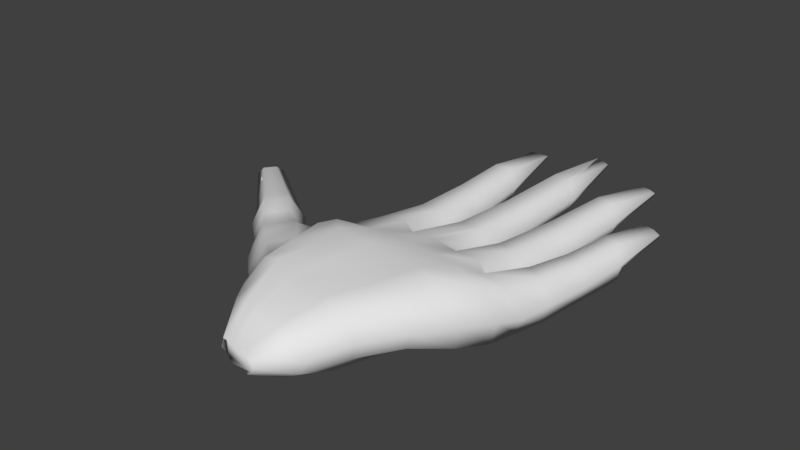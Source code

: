 # Source: Hand.blend  (saved by Blender 2.79.0; exported with 4.5.12 LTS)
import bpy
from mathutils import Matrix  # noqa: F401  (used for matrix-valued properties, if any)

bpy.ops.wm.read_factory_settings(use_empty=True)
scene = bpy.context.scene
scene.name = 'Scene'

# ---- collections
col_collection_1 = bpy.data.collections.new('Collection 1'); scene.collection.children.link(col_collection_1)

# ---- world
world_world = bpy.data.worlds.new('World'); scene.world = world_world
world_world.color = (0.05088, 0.05088, 0.05088)
world_world.use_sun_shadow = False
world_world.sun_shadow_jitter_overblur = 0.0
world_world.cycles.sampling_method = 'MANUAL'

# ---- meshes
me_hand = bpy.data.meshes.new('Hand')
me_hand.from_pydata([(0.04379, -0.0554, 0.02796), (0.05214, -0.05598, 0.01192), (0.04574, -0.05464, -0.003391), (-0.05061, 0.09137, 0.02365), (-0.06255, 0.09544, -0.001022), (-0.05301, 0.1038, -0.02441), (-0.03135, 0.1087, -0.02504), (-0.0193, 0.1051, 0.0001213), (-0.02927, 0.09662, 0.02475), (-0.04768, 0.1427, 0.01646), (-0.05885, 0.1432, -0.001859), (-0.04869, 0.144, -0.02063), (-0.02735, 0.1442, -0.02121), (-0.01618, 0.1436, -0.002968), (-0.02635, 0.1429, 0.01615), (-0.04843, 0.202, 0.01439), (-0.05843, 0.2024, -0.001891), (-0.04933, 0.2031, -0.01869), (-0.03022, 0.2033, -0.01921), (-0.02022, 0.2028, -0.002923), (-0.02932, 0.2021, 0.01388), (-0.04774, 0.254, 0.01678), (-0.05676, 0.2544, 0.002099), (-0.04855, 0.255, -0.0163), (-0.03132, 0.2552, -0.01677), (-0.0223, 0.2547, 0.001167), (-0.03051, 0.2542, 0.01632), (-0.04366, 0.2731, 0.006153), (-0.04811, 0.2733, -0.001103), (-0.04406, 0.2736, -0.00859), (-0.03554, 0.2737, -0.00882), (-0.03108, 0.2735, -0.001563), (-0.03514, 0.2732, 0.005923), (-0.006511, 0.07925, 0.0286), (-0.01864, 0.08352, 0.006739), (-0.008498, 0.09117, -0.02144), (0.01397, 0.09353, -0.02216), (0.0262, 0.08872, 0.004672), (0.01596, 0.08167, 0.02787), (-0.0001513, 0.1355, 0.01785), (-0.01097, 0.137, 0.0005644), (-0.0009759, 0.1358, -0.01962), (0.01983, 0.133, -0.02018), (0.03065, 0.1315, -0.001501), (0.02066, 0.1327, 0.01758), (0.002423, 0.2006, 0.01424), (-0.00748, 0.202, -0.002091), (0.001668, 0.2008, -0.01886), (0.02072, 0.1983, -0.0193), (0.03062, 0.1969, -0.002973), (0.02147, 0.1981, 0.0138), (0.006625, 0.2727, 0.01595), (-0.002304, 0.2739, 0.001224), (0.005945, 0.2729, -0.01715), (0.02312, 0.2706, -0.01755), (0.03205, 0.2694, 0.0004288), (0.0238, 0.2704, 0.01555), (0.01199, 0.2983, 0.005086), (0.007581, 0.2989, -0.00219), (0.01166, 0.2984, -0.009663), (0.02015, 0.2973, -0.009859), (0.02456, 0.2967, -0.002583), (0.02048, 0.2972, 0.004889), (0.03963, 0.07693, 0.02787), (0.02793, 0.08391, 0.006251), (0.03881, 0.09133, -0.02163), (0.0614, 0.09177, -0.02336), (0.0731, 0.08479, 0.001235), (0.06221, 0.07737, 0.02689), (0.04673, 0.1267, 0.01698), (0.03692, 0.1306, -0.002251), (0.04768, 0.1269, -0.02047), (0.06826, 0.1193, -0.01965), (0.07808, 0.1154, 0.0002073), (0.06731, 0.1191, 0.01882), (0.05381, 0.1909, 0.01378), (0.04489, 0.1944, -0.003007), (0.05468, 0.191, -0.01932), (0.07339, 0.1841, -0.01884), (0.08231, 0.1805, -0.002051), (0.07253, 0.1839, 0.01426), (0.06235, 0.2561, 0.01572), (0.0543, 0.2593, 0.0005808), (0.06313, 0.2563, -0.01738), (0.08, 0.25, -0.01695), (0.08805, 0.2468, 0.001442), (0.07922, 0.2499, 0.01615), (0.06956, 0.2783, 0.005132), (0.06558, 0.2799, -0.002348), (0.06994, 0.2784, -0.009616), (0.07828, 0.2753, -0.009403), (0.08226, 0.2737, -0.001923), (0.0779, 0.2752, 0.005345), (0.07578, 0.06291, 0.02663), (0.0669, 0.07115, 0.0069), (0.07839, 0.07842, -0.0224), (0.09876, 0.07744, -0.02497), (0.1076, 0.06921, -0.005658), (0.09614, 0.06194, 0.02077), (0.08758, 0.1098, 0.01667), (0.08118, 0.1146, -0.001627), (0.09269, 0.1083, -0.01994), (0.1106, 0.09707, -0.0193), (0.117, 0.09219, -0.0009099), (0.1055, 0.09854, 0.01655), (0.09579, 0.1522, 0.0132), (0.08995, 0.1566, -0.002894), (0.1004, 0.1508, -0.01854), (0.1168, 0.1406, -0.01809), (0.1226, 0.1362, -0.001992), (0.1121, 0.1419, 0.01366), (0.1054, 0.1961, 0.0156), (0.1002, 0.2001, 0.001084), (0.1096, 0.1949, -0.01628), (0.1244, 0.1857, -0.01587), (0.1296, 0.1817, 0.001898), (0.1202, 0.1869, 0.01601), (0.1133, 0.2096, 0.005458), (0.1107, 0.2116, -0.001715), (0.1154, 0.209, -0.008688), (0.1227, 0.2044, -0.008487), (0.1253, 0.2024, -0.001313), (0.1206, 0.205, 0.00566), (-0.05845, -0.008014, 0.03875), (-0.05858, -0.02985, 0.0337), (-0.07668, -0.03712, 0.00293), (-0.05898, -0.02823, -0.0209), (-0.04801, -0.004009, -0.01916), (-0.05271, 0.0591, 0.0294), (-0.09053, 0.03291, 0.02733), (-0.1106, 0.01197, 0.02034), (-0.124, 0.004277, -0.005902), (-0.1114, 0.01598, -0.02978), (-0.08889, 0.03619, -0.02671), (-0.07967, 0.04463, 0.004799), (-0.1286, 0.06022, 0.01673), (-0.1446, 0.04443, 0.01509), (-0.1511, 0.03731, -0.004984), (-0.1423, 0.04634, -0.02337), (-0.1261, 0.062, -0.02145), (-0.1193, 0.06885, -0.001507), (-0.1594, 0.08769, 0.01448), (-0.1731, 0.07312, 0.01295), (-0.179, 0.0667, -0.005155), (-0.1711, 0.07485, -0.02173), (-0.1574, 0.08941, -0.02021), (-0.1515, 0.09583, -0.002103), (-0.173, 0.09451, 0.005196), (-0.1798, 0.08731, 0.004442), (-0.1827, 0.08414, -0.004505), (-0.1788, 0.08816, -0.0127), (-0.172, 0.09536, -0.01194), (-0.1691, 0.09853, -0.002997), (-0.134, 0.08488, -0.001623), (-0.1435, 0.07509, 0.01833), (-0.1576, 0.05963, -0.02525), (-0.141, 0.07716, -0.02341), (-0.16, 0.05756, 0.01649), (-0.1671, 0.04983, -0.005297), (-0.1129, 0.05175, -0.02192), (-0.1057, 0.05864, -0.001405), (-0.1402, 0.02672, -0.005221), (-0.1307, 0.03598, -0.02421), (-0.1156, 0.04997, 0.01719), (-0.1331, 0.03402, 0.0156), (-0.09126, 0.05167, 0.0005921), (-0.1212, 0.02536, -0.02796), (-0.1233, 0.02279, 0.01887), (-0.09983, 0.04377, -0.02501), (-0.1327, 0.01442, -0.005617), (-0.1026, 0.04156, 0.02256), (-0.08714, -0.007511, 0.02612), (-0.1046, -0.0134, -0.004663), (-0.07255, 0.01591, -0.02279), (-0.05302, 0.079, -0.0212), (-0.09057, -0.003499, -0.02571), (-0.07296, 0.01214, 0.02812), (-0.05684, 0.06473, 0.01097), (-0.07336, 0.03528, -0.01691), (-0.07303, 0.02967, 0.0309), (-0.07004, 0.03953, 0.0119), (-0.05583, 0.06405, -0.01749), (-0.05601, 0.05138, 0.03266), (-0.05835, 0.05751, 0.01546), (-0.05525, -0.03892, 0.03821), (-0.04283, -0.03787, 0.0401), (-0.02711, -0.0437, 0.03974), (-0.01162, -0.04463, 0.03874), (0.004695, -0.04723, 0.03843), (0.02042, -0.04861, 0.03745), (0.02905, -0.05321, 0.03646), (0.08242, 0.02015, -0.01712), (0.07935, 0.01445, 0.02771), (0.09053, 0.01649, 0.006466), (0.002206, 0.02315, 0.04261), (-0.01934, 0.02259, 0.04345), (0.02493, 0.02108, 0.04035), (0.05964, 0.01548, 0.03966), (0.04678, 0.02085, 0.04007), (-0.04053, 0.02875, 0.0413), (-0.05667, 0.04313, 0.038), (0.06228, -0.02014, 0.02936), (-0.02398, -0.01177, 0.0395), (0.04475, -0.01872, 0.03646), (0.03341, -0.0143, 0.03721), (0.06561, -0.01606, -0.005693), (0.07255, -0.01892, 0.01038), (-0.005406, -0.01178, 0.03855), (0.01428, -0.01377, 0.03794), (-0.0426, -0.006143, 0.03779), (0.09257, 0.05148, -0.02458), (0.1016, 0.0479, -0.0002861), (0.01024, 0.05666, 0.03406), (0.03381, 0.05355, 0.03393), (-0.03403, 0.05918, 0.03075), (0.09003, 0.04391, 0.0282), (-0.01215, 0.05508, 0.03476), (0.06968, 0.04487, 0.0327), (0.0564, 0.05358, 0.03293), (-0.05266, 0.05777, -0.02246), (-0.0472, -0.03107, -0.02543), (-0.03039, -0.04622, -0.02764), (-0.01547, -0.04345, -0.02342), (0.00194, -0.04463, -0.02296), (0.01785, -0.04393, -0.02247), (0.02794, -0.05485, -0.02078), (-0.0002317, 0.03681, -0.02503), (0.02381, 0.03467, -0.02422), (-0.04335, 0.05075, -0.02795), (-0.02185, 0.03433, -0.02445), (0.04572, 0.03513, -0.02484), (0.06197, 0.02213, -0.02376), (0.007156, 0.06644, -0.02423), (0.03191, 0.06417, -0.02299), (-0.03731, 0.07974, -0.02795), (-0.01515, 0.0632, -0.02277), (0.05452, 0.0647, -0.02508), (0.07128, 0.05122, -0.025), (-0.06335, 0.0505, -0.01365), (-0.06411, 0.04184, 0.03296), (-0.0634, 0.04905, 0.0176), (-0.06459, 0.02909, 0.03744), (-0.008519, -0.001075, -0.02236), (0.01292, -0.003118, -0.02118), (-0.05245, 0.03091, -0.02028), (-0.04792, 0.01252, -0.02455), (-0.02746, -0.003857, -0.02097), (0.03263, -0.002468, -0.02173), (0.04681, -0.01439, -0.01727), (0.02818, -0.08969, 0.02143), (0.03417, -0.09007, 0.007033), (0.02913, -0.08856, -0.005873), (-0.05003, -0.06589, 0.02952), (-0.05759, -0.07633, 0.001917), (-0.04754, -0.06453, -0.02313), (-0.0429, -0.08068, 0.02577), (-0.03265, -0.07995, 0.027), (-0.02293, -0.08289, 0.02883), (-0.01233, -0.08089, 0.03089), (-0.0002768, -0.08306, 0.03035), (0.01134, -0.0842, 0.0297), (0.01634, -0.08892, 0.02732), (-0.03696, -0.06991, -0.02145), (-0.02291, -0.08883, -0.01277), (-0.01507, -0.07973, -0.0202), (-0.00232, -0.08051, -0.02016), (0.009357, -0.07961, -0.02032), (0.01318, -0.0916, -0.01391), (0.007139, -0.116, 0.009927), (0.009708, -0.116, 0.005222), (0.007647, -0.1154, 0.0006503), (-0.02644, -0.1078, 0.01189), (-0.02861, -0.1103, 0.004324), (-0.02559, -0.1069, -0.003316), (-0.02622, -0.1102, 0.01248), (-0.02113, -0.1104, 0.01238), (-0.01605, -0.1122, 0.01246), (-0.01092, -0.1125, 0.0122), (-0.00558, -0.1133, 0.01236), (-0.0004501, -0.1138, 0.0122), (0.002537, -0.1151, 0.012), (-0.02242, -0.1079, -0.0044), (-0.0173, -0.1122, -0.00371), (-0.01217, -0.1117, -0.003696), (-0.006498, -0.1122, -0.003119), (-0.001361, -0.1119, -0.003654), (0.002512, -0.115, -0.003656), (0.129, 0.1847, -0.001348), (0.1202, 0.1895, 0.01171), (0.1105, 0.197, -0.01516), (0.1241, 0.1884, -0.01478), (0.1066, 0.1981, 0.01133), (0.1017, 0.2018, -0.002101), (0.08718, 0.2509, -0.001826), (0.07903, 0.2537, 0.01176), (0.06415, 0.2596, -0.01621), (0.07974, 0.2538, -0.01581), (0.06343, 0.2595, 0.01137), (0.056, 0.2624, -0.002622), (0.03148, 0.2715, -0.002805), (0.02355, 0.2725, 0.01173), (0.006383, 0.2749, -0.01658), (0.0229, 0.2727, -0.01696), (0.007037, 0.2746, 0.01211), (-0.001547, 0.2758, -0.00204), (-0.02379, 0.2579, -0.001996), (-0.0313, 0.2574, 0.01185), (-0.04778, 0.2582, -0.01499), (-0.03204, 0.2583, -0.01542), (-0.04704, 0.2573, 0.01228), (-0.05529, 0.2576, -0.001145), (-0.04825, 0.3175, 0.008905), (-0.04363, 0.3174, 0.008664), (-0.03482, 0.3174, 0.008672), (-0.03062, 0.3176, 0.00892), (-0.03522, 0.3184, 0.00544), (-0.0475, 0.3185, 0.005653), (0.004918, 0.344, 0.006994), (0.01014, 0.3434, 0.009441), (0.01393, 0.3423, 0.009375), (0.02281, 0.3418, 0.006862), (0.01365, 0.3433, 0.006029), (0.005361, 0.345, 0.003741), (0.0715, 0.3157, 0.00752), (0.07582, 0.3145, 0.008866), (0.08489, 0.3123, 0.008904), (0.08964, 0.3112, 0.007596), (0.08479, 0.3136, 0.005552), (0.07241, 0.3168, 0.004272), (0.1114, 0.2462, 0.007143), (0.1151, 0.2449, 0.009635), (0.1257, 0.2419, 0.009704), (0.1325, 0.2402, 0.007283), (0.1258, 0.2427, 0.006273), (0.1125, 0.2467, 0.003903), (0.1321, 0.2412, 0.004032), (0.116, 0.2455, 0.006209), (0.08917, 0.3126, 0.004343), (0.07641, 0.3157, 0.005516), (0.02219, 0.3428, 0.003614), (0.01038, 0.3444, 0.006092), (-0.03139, 0.3186, 0.005667), (-0.04328, 0.3184, 0.005433), (-0.161, 0.09089, -0.01816), (-0.1559, 0.0965, -0.002325), (-0.1799, 0.07103, -0.004994), (-0.173, 0.07815, -0.01949), (-0.1628, 0.08938, 0.01217), (-0.1748, 0.07665, 0.01084), (-0.2271, 0.1231, 0.007042), (-0.2187, 0.1323, 0.007503), (-0.2307, 0.119, 0.001569), (-0.2139, 0.1374, 0.002492), (-0.2165, 0.1379, 0.002425), (-0.2281, 0.1253, 0.006403), (-0.2312, 0.1218, 0.001618), (-0.2208, 0.1334, 0.006807), (0.006598, 0.08074, 0.0282), (0.01199, 0.1339, 0.01769), (0.01354, 0.1991, 0.01398), (0.01665, 0.2714, 0.01572), (0.01695, 0.2977, 0.004971), (-0.01809, -0.04431, 0.03914), (-0.006796, 0.02287, 0.04293), (-0.01316, -0.01182, 0.03892), (0.0008798, 0.05619, 0.03443), (-0.01679, -0.08174, 0.03001), (-0.01306, -0.1124, 0.01231), (0.01667, 0.2734, 0.01189), (0.016, 0.3054, 0.009403), (0.01601, 0.3064, 0.006055)], [], [(205, 206, 1, 2), (206, 201, 0, 1), (5, 4, 10, 11), (8, 7, 13, 14), (6, 5, 11, 12), (4, 3, 9, 10), (3, 8, 14, 9), (7, 6, 12, 13), (14, 13, 19, 20), (12, 11, 17, 18), (10, 9, 15, 16), (9, 14, 20, 15), (13, 12, 18, 19), (11, 10, 16, 17), (15, 20, 26, 21), (19, 18, 24, 25), (17, 16, 22, 23), (20, 19, 25, 26), (18, 17, 23, 24), (16, 15, 21, 22), (306, 305, 31, 32), (308, 307, 29, 30), (310, 309, 27, 28), (309, 306, 32, 27), (305, 308, 30, 31), (307, 310, 28, 29), (28, 27, 32, 31, 30, 29), (35, 34, 40, 41), (38, 37, 43, 44), (36, 35, 41, 42), (34, 33, 39, 40), (357, 38, 44, 358), (37, 36, 42, 43), (44, 43, 49, 50), (42, 41, 47, 48), (40, 39, 45, 46), (358, 44, 50, 359), (43, 42, 48, 49), (41, 40, 46, 47), (359, 50, 56, 360), (49, 48, 54, 55), (47, 46, 52, 53), (50, 49, 55, 56), (48, 47, 53, 54), (46, 45, 51, 52), (300, 299, 61, 62), (302, 301, 59, 60), (304, 303, 57, 58), (368, 300, 62, 361), (299, 302, 60, 61), (301, 304, 58, 59), (58, 57, 361, 62, 61, 60, 59), (65, 64, 70, 71), (68, 67, 73, 74), (66, 65, 71, 72), (64, 63, 69, 70), (63, 68, 74, 69), (67, 66, 72, 73), (74, 73, 79, 80), (72, 71, 77, 78), (70, 69, 75, 76), (69, 74, 80, 75), (73, 72, 78, 79), (71, 70, 76, 77), (75, 80, 86, 81), (79, 78, 84, 85), (77, 76, 82, 83), (80, 79, 85, 86), (78, 77, 83, 84), (76, 75, 81, 82), (294, 293, 91, 92), (296, 295, 89, 90), (298, 297, 87, 88), (297, 294, 92, 87), (293, 296, 90, 91), (295, 298, 88, 89), (88, 87, 92, 91, 90, 89), (95, 94, 100, 101), (98, 97, 103, 104), (96, 95, 101, 102), (94, 93, 99, 100), (93, 98, 104, 99), (97, 96, 102, 103), (104, 103, 109, 110), (102, 101, 107, 108), (100, 99, 105, 106), (99, 104, 110, 105), (103, 102, 108, 109), (101, 100, 106, 107), (105, 110, 116, 111), (109, 108, 114, 115), (107, 106, 112, 113), (110, 109, 115, 116), (108, 107, 113, 114), (106, 105, 111, 112), (288, 287, 121, 122), (290, 289, 119, 120), (292, 291, 117, 118), (291, 288, 122, 117), (287, 290, 120, 121), (289, 292, 118, 119), (118, 117, 122, 121, 120, 119), (172, 171, 130, 131), (5, 174, 177, 4), (175, 172, 131, 132), (171, 176, 129, 130), (4, 177, 128, 3), (173, 175, 132, 133), (160, 159, 139, 140), (162, 161, 137, 138), (164, 163, 135, 136), (163, 160, 140, 135), (159, 162, 138, 139), (161, 164, 136, 137), (154, 153, 146, 141), (156, 155, 144, 145), (158, 157, 142, 143), (153, 156, 145, 146), (155, 158, 143, 144), (157, 154, 141, 142), (344, 343, 151, 152), (346, 345, 149, 150), (348, 347, 147, 148), (347, 344, 152, 147), (343, 346, 150, 151), (345, 348, 148, 149), (148, 147, 152, 151, 150, 149), (136, 135, 154, 157), (138, 137, 158, 155), (140, 139, 156, 153), (137, 136, 157, 158), (139, 138, 155, 156), (135, 140, 153, 154), (169, 167, 164, 161), (168, 166, 162, 159), (170, 165, 160, 163), (167, 170, 163, 164), (166, 169, 161, 162), (165, 168, 159, 160), (134, 133, 168, 165), (132, 131, 169, 166), (130, 129, 170, 167), (129, 134, 165, 170), (133, 132, 166, 168), (131, 130, 167, 169), (127, 126, 175, 173), (178, 133, 134, 180), (124, 123, 176, 171), (126, 125, 172, 175), (180, 134, 129, 179), (125, 124, 171, 172), (7, 34, 35, 6), (8, 33, 34, 7), (38, 63, 64, 37), (37, 64, 65, 36), (68, 93, 94, 67), (67, 94, 95, 66), (240, 180, 179, 239), (238, 178, 180, 240), (174, 181, 183, 177), (177, 183, 182, 128), (364, 202, 186, 362), (208, 207, 187, 188), (201, 203, 190, 0), (203, 204, 189, 190), (209, 123, 184, 185), (204, 208, 188, 189), (202, 209, 185, 186), (216, 214, 199, 195), (218, 213, 196, 198), (214, 128, 200, 199), (217, 218, 198, 197), (215, 217, 197, 192), (213, 212, 194, 196), (365, 216, 195, 363), (211, 215, 192, 193), (210, 211, 193, 191), (195, 199, 209, 202), (198, 196, 208, 204), (199, 200, 123, 209), (197, 198, 204, 203), (192, 197, 203, 201), (196, 194, 207, 208), (363, 195, 202, 364), (193, 192, 201, 206), (191, 193, 206, 205), (96, 97, 211, 210), (97, 98, 215, 211), (357, 33, 216, 365), (63, 38, 212, 213), (98, 93, 217, 215), (93, 68, 218, 217), (8, 3, 128, 214), (68, 63, 213, 218), (33, 8, 214, 216), (123, 200, 241, 176), (129, 176, 179), (239, 179, 176, 241), (182, 200, 128), (242, 243, 223, 222), (244, 245, 220, 127), (245, 246, 221, 220), (243, 247, 224, 223), (247, 248, 225, 224), (246, 242, 222, 221), (248, 205, 2, 225), (237, 210, 191, 231), (235, 232, 226, 229), (236, 237, 231, 230), (233, 236, 230, 227), (234, 235, 229, 228), (174, 234, 228, 219), (232, 233, 227, 226), (36, 65, 233, 232), (5, 6, 234, 174), (6, 35, 235, 234), (65, 66, 236, 233), (66, 95, 237, 236), (35, 36, 232, 235), (95, 96, 210, 237), (174, 219, 181), (238, 244, 127, 178), (173, 133, 178, 127), (127, 220, 126), (123, 124, 184), (181, 219, 244, 238), (231, 191, 205, 248), (229, 226, 242, 246), (230, 231, 248, 247), (227, 230, 247, 243), (228, 229, 246, 245), (219, 228, 245, 244), (226, 227, 243, 242), (182, 239, 241, 200), (181, 238, 240, 183), (183, 240, 239, 182), (2, 1, 250, 251), (362, 186, 257, 366), (223, 224, 266, 265), (126, 220, 262, 254), (189, 188, 259, 260), (220, 221, 263, 262), (186, 185, 256, 257), (124, 125, 253, 252), (184, 124, 252, 255), (222, 223, 265, 264), (188, 187, 258, 259), (125, 126, 254, 253), (224, 225, 267, 266), (190, 189, 260, 261), (0, 190, 261, 249), (225, 2, 251, 267), (1, 0, 249, 250), (185, 184, 255, 256), (221, 222, 264, 263), (251, 250, 269, 270), (266, 267, 286, 285), (261, 260, 279, 280), (252, 253, 272, 271), (267, 251, 270, 286), (249, 261, 280, 268), (253, 254, 273, 272), (255, 252, 271, 274), (263, 264, 283, 282), (256, 255, 274, 275), (265, 266, 285, 284), (366, 257, 276, 367), (254, 262, 281, 273), (260, 259, 278, 279), (262, 263, 282, 281), (257, 256, 275, 276), (250, 249, 268, 269), (264, 265, 284, 283), (259, 258, 277, 278), (268, 280, 279, 278, 277, 367, 276, 275, 274, 271, 272, 273, 281, 282, 283, 284, 285, 286, 270, 269), (113, 112, 292, 289), (115, 114, 290, 287), (292, 112, 329, 334), (299, 300, 321, 339), (114, 113, 289, 290), (298, 82, 323, 328), (83, 82, 298, 295), (85, 84, 296, 293), (288, 291, 336, 333), (297, 298, 328, 338), (84, 83, 295, 296), (304, 52, 317, 322), (53, 52, 304, 301), (55, 54, 302, 299), (310, 22, 311, 316), (305, 306, 315, 341), (54, 53, 301, 302), (294, 297, 338, 327), (23, 22, 310, 307), (25, 24, 308, 305), (303, 304, 322, 340), (368, 303, 340, 370), (24, 23, 307, 308), (309, 310, 316, 342), (330, 331, 333, 336), (329, 330, 336, 334), (331, 332, 335, 333), (324, 325, 327, 338), (323, 324, 338, 328), (325, 326, 337, 327), (369, 319, 321, 370), (317, 318, 340, 322), (319, 320, 339, 321), (312, 313, 315, 342), (311, 312, 342, 316), (313, 314, 341, 315), (291, 292, 334, 336), (25, 305, 341, 314), (293, 294, 327, 337), (55, 299, 339, 320), (287, 288, 333, 335), (22, 21, 312, 311), (52, 51, 318, 317), (82, 81, 324, 323), (85, 293, 337, 326), (112, 111, 330, 329), (115, 287, 335, 332), (26, 25, 314, 313), (56, 55, 320, 319), (86, 85, 326, 325), (21, 26, 313, 312), (116, 115, 332, 331), (360, 56, 319, 369), (81, 86, 325, 324), (306, 309, 342, 315), (111, 116, 331, 330), (141, 146, 352, 350), (145, 144, 346, 343), (345, 143, 351, 355), (348, 345, 355, 354), (144, 143, 345, 346), (146, 145, 343, 344), (351, 349, 354, 355), (350, 352, 353, 356), (349, 350, 356, 354), (347, 348, 354, 356), (143, 142, 349, 351), (146, 344, 353, 352), (344, 347, 356, 353), (142, 141, 350, 349), (51, 360, 369, 318), (318, 369, 370, 340), (300, 368, 370, 321), (258, 366, 367, 277), (187, 362, 366, 258), (38, 357, 365, 212), (194, 363, 364, 207), (212, 365, 363, 194), (207, 364, 362, 187), (303, 368, 361, 57), (45, 359, 360, 51), (39, 358, 359, 45), (33, 357, 358, 39)])
me_hand.polygons.foreach_set('use_smooth', [True] * 358)
_uv = me_hand.uv_layers.new(name='UVMap')
_uv.uv.foreach_set('vector', [0.7028, 0.1562, 0.679, 0.1569, 0.6795, 0.1042, 0.7016, 0.1018, 0.4559, 0.3705, 0.4722, 0.3639, 0.4942, 0.4105, 0.4808, 0.4182, 0.7717, 0.7157, 0.7394, 0.7258, 0.7404, 0.6629, 0.7686, 0.6618, 0.3549, 0.6347, 0.3324, 0.6202, 0.3333, 0.5681, 0.3497, 0.5718, 0.8608, 0.5171, 0.8859, 0.519, 0.884, 0.5609, 0.8592, 0.5537, 0.03879, 0.5352, 0.07555, 0.5297, 0.06875, 0.5989, 0.03997, 0.5993, 0.6298, 0.2415, 0.6018, 0.2319, 0.6, 0.1783, 0.6285, 0.1809, 0.3324, 0.6202, 0.2953, 0.6133, 0.3047, 0.5661, 0.3333, 0.5681, 0.3497, 0.5718, 0.3333, 0.5681, 0.3349, 0.4894, 0.3492, 0.4927, 0.8592, 0.5537, 0.884, 0.5609, 0.8867, 0.6274, 0.8645, 0.6209, 0.03997, 0.5993, 0.06875, 0.5989, 0.06551, 0.6775, 0.03988, 0.6778, 0.6285, 0.1809, 0.6, 0.1783, 0.6078, 0.1062, 0.6334, 0.1084, 0.3333, 0.5681, 0.3047, 0.5661, 0.3094, 0.4877, 0.3349, 0.4894, 0.7686, 0.6618, 0.7404, 0.6629, 0.7371, 0.5862, 0.7624, 0.5852, 0.6334, 0.1084, 0.6078, 0.1062, 0.6134, 0.04057, 0.6364, 0.04256, 0.3349, 0.4894, 0.3094, 0.4877, 0.3151, 0.4187, 0.342, 0.4207, 0.7624, 0.5852, 0.7371, 0.5862, 0.731, 0.5178, 0.7572, 0.5174, 0.3492, 0.4927, 0.3349, 0.4894, 0.342, 0.4207, 0.3549, 0.4236, 0.8645, 0.6209, 0.8867, 0.6274, 0.8879, 0.6849, 0.8679, 0.6791, 0.03988, 0.6778, 0.06551, 0.6775, 0.06848, 0.7463, 0.04536, 0.7466, 0.8921, 0.171, 0.8709, 0.171, 0.8753, 0.1578, 0.8867, 0.1578, 0.7694, 0.5078, 0.7563, 0.5129, 0.7515, 0.4907, 0.7586, 0.488, 0.9655, 0.4525, 0.9443, 0.4525, 0.9497, 0.4304, 0.9611, 0.4304, 0.4095, 0.964, 0.4095, 0.9851, 0.3928, 0.9811, 0.3928, 0.9697, 0.3376, 0.4162, 0.3165, 0.4147, 0.3232, 0.3951, 0.3346, 0.3959, 0.7563, 0.5129, 0.7354, 0.5137, 0.7402, 0.4911, 0.7515, 0.4907, 0.8868, 0.1386, 0.8925, 0.1482, 0.8867, 0.1578, 0.8753, 0.1578, 0.8696, 0.1482, 0.8753, 0.1386, 0.6665, 0.4976, 0.7041, 0.488, 0.6967, 0.5588, 0.6669, 0.5579, 0.2684, 0.6869, 0.2475, 0.6746, 0.2452, 0.6166, 0.2617, 0.6174, 0.1975, 0.2187, 0.2178, 0.2016, 0.2502, 0.2364, 0.2269, 0.2487, 0.799, 0.4944, 0.8324, 0.488, 0.8258, 0.5649, 0.7985, 0.5673, 0.5534, 0.2457, 0.5409, 0.2436, 0.5368, 0.1847, 0.5485, 0.1843, 0.2475, 0.6746, 0.2083, 0.6665, 0.2163, 0.6136, 0.2452, 0.6166, 0.2617, 0.6174, 0.2452, 0.6166, 0.2468, 0.5291, 0.2611, 0.5298, 0.2269, 0.2487, 0.2502, 0.2364, 0.3058, 0.2835, 0.2845, 0.2947, 0.7985, 0.5673, 0.8258, 0.5649, 0.8253, 0.652, 0.7998, 0.6543, 0.5485, 0.1843, 0.5368, 0.1847, 0.5398, 0.1054, 0.5505, 0.1049, 0.2452, 0.6166, 0.2163, 0.6136, 0.2213, 0.5264, 0.2468, 0.5291, 0.6669, 0.5579, 0.6967, 0.5588, 0.6975, 0.6435, 0.6721, 0.6429, 0.5505, 0.1049, 0.5398, 0.1054, 0.542, 0.01442, 0.5517, 0.014, 0.2468, 0.5291, 0.2213, 0.5264, 0.2286, 0.4298, 0.2555, 0.4325, 0.6721, 0.6429, 0.6975, 0.6435, 0.7041, 0.7386, 0.6777, 0.7377, 0.2611, 0.5298, 0.2468, 0.5291, 0.2555, 0.4325, 0.2684, 0.4332, 0.2845, 0.2947, 0.3058, 0.2835, 0.366, 0.3358, 0.3467, 0.3459, 0.7998, 0.6543, 0.8253, 0.652, 0.8324, 0.7479, 0.8093, 0.75, 0.2638, 0.4301, 0.2514, 0.4295, 0.2487, 0.3963, 0.2551, 0.3966, 0.6643, 0.7431, 0.6781, 0.7404, 0.6837, 0.7735, 0.6766, 0.7749, 0.9303, 0.7482, 0.908, 0.7482, 0.9152, 0.7157, 0.9266, 0.7157, 0.9038, 0.4567, 0.8945, 0.4567, 0.9005, 0.43, 0.9053, 0.43, 0.2514, 0.4295, 0.2293, 0.4271, 0.2373, 0.3951, 0.2487, 0.3963, 0.6781, 0.7404, 0.7002, 0.7409, 0.695, 0.7738, 0.6837, 0.7735, 0.9571, 0.7426, 0.9571, 0.7314, 0.9629, 0.728, 0.9671, 0.7256, 0.977, 0.7312, 0.977, 0.7425, 0.9671, 0.7482, 0.5018, 0.5389, 0.5393, 0.5277, 0.5302, 0.5904, 0.5016, 0.588, 0.1745, 0.6645, 0.1514, 0.6508, 0.1558, 0.6096, 0.1715, 0.6075, 0.1485, 0.2499, 0.1707, 0.2331, 0.1936, 0.2631, 0.1662, 0.2705, 0.7757, 0.2071, 0.8087, 0.1978, 0.8004, 0.2662, 0.7714, 0.2714, 0.509, 0.2467, 0.4788, 0.244, 0.4738, 0.1956, 0.5015, 0.1894, 0.1514, 0.6508, 0.1155, 0.6392, 0.1264, 0.6026, 0.1558, 0.6096, 0.4738, 0.1956, 0.4566, 0.2081, 0.4552, 0.1278, 0.4708, 0.1167, 0.1662, 0.2705, 0.1936, 0.2631, 0.244, 0.312, 0.219, 0.319, 0.7714, 0.2714, 0.8004, 0.2662, 0.801, 0.3527, 0.7755, 0.3574, 0.5015, 0.1894, 0.4738, 0.1956, 0.4708, 0.1167, 0.4962, 0.1105, 0.1558, 0.6096, 0.1264, 0.6026, 0.1359, 0.5159, 0.1611, 0.5222, 0.5016, 0.588, 0.5302, 0.5904, 0.5329, 0.6753, 0.5071, 0.6732, 0.4962, 0.1105, 0.4708, 0.1167, 0.4668, 0.03313, 0.4897, 0.02755, 0.1611, 0.5222, 0.1359, 0.5159, 0.1476, 0.4278, 0.1742, 0.4339, 0.5071, 0.6732, 0.5329, 0.6753, 0.5393, 0.7626, 0.5126, 0.7604, 0.4708, 0.1167, 0.4552, 0.1278, 0.4528, 0.04313, 0.4668, 0.03313, 0.219, 0.319, 0.244, 0.312, 0.2939, 0.362, 0.2714, 0.3683, 0.7755, 0.3574, 0.801, 0.3527, 0.8087, 0.4405, 0.7857, 0.4448, 0.1814, 0.4265, 0.1701, 0.4282, 0.1688, 0.3979, 0.1749, 0.397, 0.5008, 0.7635, 0.5135, 0.7651, 0.519, 0.792, 0.5122, 0.7911, 0.2299, 0.9616, 0.2083, 0.9616, 0.2164, 0.9359, 0.228, 0.9359, 0.5206, 0.9622, 0.4988, 0.9622, 0.5065, 0.9399, 0.5181, 0.9399, 0.1701, 0.4282, 0.1491, 0.4229, 0.1576, 0.3951, 0.1688, 0.3979, 0.5135, 0.7651, 0.535, 0.7669, 0.5305, 0.793, 0.519, 0.792, 0.2683, 0.9604, 0.2683, 0.9489, 0.2783, 0.9426, 0.2883, 0.9479, 0.2883, 0.9594, 0.2783, 0.9657, 0.3163, 0.6754, 0.3549, 0.6615, 0.3455, 0.7228, 0.3154, 0.7195, 0.4316, 0.2622, 0.4131, 0.2649, 0.4029, 0.2329, 0.4211, 0.2178, 0.0984, 0.266, 0.1196, 0.2508, 0.1319, 0.2791, 0.1039, 0.2825, 0.8383, 0.2081, 0.8676, 0.1978, 0.8614, 0.2628, 0.8355, 0.2691, 0.4597, 0.2605, 0.4316, 0.2622, 0.4211, 0.2178, 0.4458, 0.2059, 0.7004, 0.2769, 0.7305, 0.2822, 0.722, 0.3115, 0.6953, 0.3099, 0.4211, 0.2178, 0.4029, 0.2329, 0.3984, 0.1782, 0.415, 0.1645, 0.1039, 0.2825, 0.1319, 0.2791, 0.1622, 0.3131, 0.1367, 0.3162, 0.8355, 0.2691, 0.8614, 0.2628, 0.8606, 0.3208, 0.8377, 0.3265, 0.4458, 0.2059, 0.4211, 0.2178, 0.415, 0.1645, 0.4374, 0.154, 0.6953, 0.3099, 0.722, 0.3115, 0.7283, 0.3701, 0.7048, 0.3685, 0.3154, 0.7195, 0.3455, 0.7228, 0.3477, 0.7799, 0.3214, 0.7769, 0.4374, 0.154, 0.415, 0.1645, 0.4078, 0.1066, 0.428, 0.0971, 0.7048, 0.3685, 0.7283, 0.3701, 0.733, 0.4312, 0.708, 0.4303, 0.3214, 0.7769, 0.3477, 0.7799, 0.3549, 0.8396, 0.3277, 0.8368, 0.415, 0.1645, 0.3984, 0.1782, 0.3928, 0.1189, 0.4078, 0.1066, 0.1367, 0.3162, 0.1622, 0.3131, 0.1924, 0.3482, 0.1694, 0.3511, 0.8377, 0.3265, 0.8606, 0.3208, 0.8676, 0.3808, 0.847, 0.3859, 0.704, 0.4405, 0.713, 0.4336, 0.7197, 0.456, 0.7149, 0.4597, 0.7326, 0.4349, 0.7433, 0.4432, 0.7359, 0.4612, 0.7302, 0.4568, 0.6335, 0.9669, 0.6335, 0.9866, 0.6178, 0.9796, 0.6178, 0.9691, 0.4412, 0.9849, 0.4412, 0.9642, 0.4561, 0.9709, 0.4561, 0.982, 0.713, 0.4336, 0.7326, 0.4349, 0.7302, 0.4568, 0.7197, 0.456, 0.3288, 0.8398, 0.3507, 0.8424, 0.3467, 0.8586, 0.335, 0.8573, 0.5856, 0.9619, 0.5856, 0.9725, 0.5759, 0.9774, 0.5662, 0.9716, 0.5662, 0.9611, 0.5759, 0.9562, 0.4692, 0.5942, 0.4238, 0.6101, 0.4325, 0.58, 0.472, 0.5698, 0.7717, 0.7157, 0.7698, 0.7473, 0.7331, 0.7618, 0.7394, 0.7258, 0.2153, 0.08428, 0.2198, 0.04849, 0.2551, 0.04937, 0.2536, 0.0881, 0.5715, 0.5714, 0.6033, 0.5671, 0.6141, 0.5993, 0.5751, 0.608, 0.03879, 0.5352, 0.05675, 0.4944, 0.08108, 0.486, 0.07555, 0.5297, 0.2146, 0.1072, 0.2153, 0.08428, 0.2536, 0.0881, 0.2492, 0.1144, 0.8061, 0.1121, 0.7825, 0.0998, 0.7855, 0.07991, 0.8085, 0.0916, 0.2907, 0.08433, 0.2914, 0.0539, 0.3117, 0.05399, 0.3116, 0.08321, 0.5825, 0.6455, 0.6123, 0.635, 0.6147, 0.6559, 0.5861, 0.6647, 0.8344, 0.1069, 0.8061, 0.1121, 0.8085, 0.0916, 0.8362, 0.08699, 0.287, 0.1051, 0.2907, 0.08433, 0.3116, 0.08321, 0.3093, 0.1032, 0.4677, 0.5416, 0.438, 0.5478, 0.4394, 0.5335, 0.4679, 0.5277, 0.8405, 0.0638, 0.8103, 0.06791, 0.8133, 0.04202, 0.8383, 0.03861, 0.699, 0.8615, 0.669, 0.8615, 0.6787, 0.8413, 0.7036, 0.8413, 0.9427, 0.1651, 0.9427, 0.1336, 0.9643, 0.1402, 0.9643, 0.1664, 0.8103, 0.06791, 0.7851, 0.05569, 0.7923, 0.03187, 0.8133, 0.04202, 0.3388, 0.08428, 0.3389, 0.05257, 0.366, 0.05651, 0.3658, 0.08286, 0.5908, 0.6907, 0.6218, 0.6824, 0.6236, 0.7069, 0.5978, 0.7139, 0.8142, 0.03616, 0.7958, 0.02729, 0.8065, 0.01341, 0.8169, 0.01842, 0.6811, 0.8361, 0.6655, 0.8198, 0.6795, 0.8109, 0.6883, 0.8201, 0.8519, 0.9241, 0.8606, 0.9048, 0.8744, 0.9127, 0.8695, 0.9236, 0.8361, 0.03318, 0.8142, 0.03616, 0.8169, 0.01842, 0.8293, 0.01674, 0.7029, 0.8361, 0.6811, 0.8361, 0.6883, 0.8201, 0.7006, 0.8201, 0.8606, 0.9453, 0.8519, 0.9241, 0.8695, 0.9236, 0.8744, 0.9356, 0.683, 0.8017, 0.6953, 0.8017, 0.7041, 0.8109, 0.7006, 0.8201, 0.6883, 0.8201, 0.6795, 0.8109, 0.5861, 0.6647, 0.6147, 0.6559, 0.6218, 0.6824, 0.5908, 0.6907, 0.3116, 0.08321, 0.3117, 0.05399, 0.3389, 0.05257, 0.3388, 0.08428, 0.8592, 0.75, 0.8595, 0.7207, 0.8812, 0.7157, 0.8812, 0.7476, 0.5662, 0.6614, 0.5861, 0.6647, 0.5908, 0.6907, 0.5692, 0.6872, 0.3093, 0.1032, 0.3116, 0.08321, 0.3388, 0.08428, 0.3379, 0.1059, 0.8362, 0.08699, 0.8085, 0.0916, 0.8103, 0.06791, 0.8405, 0.0638, 0.471, 0.5568, 0.4355, 0.5645, 0.438, 0.5478, 0.4677, 0.5416, 0.8487, 0.4509, 0.8488, 0.4173, 0.8646, 0.4231, 0.8646, 0.4516, 0.8388, 0.1274, 0.8055, 0.1333, 0.8061, 0.1121, 0.8344, 0.1069, 0.5779, 0.6286, 0.6138, 0.6168, 0.6123, 0.635, 0.5825, 0.6455, 0.2719, 0.08653, 0.2729, 0.05052, 0.2914, 0.0539, 0.2907, 0.08433, 0.8055, 0.1333, 0.7758, 0.1182, 0.7825, 0.0998, 0.8061, 0.1121, 0.8086, 0.1513, 0.7714, 0.1341, 0.7758, 0.1182, 0.8055, 0.1333, 0.2536, 0.0881, 0.2551, 0.04937, 0.2729, 0.05052, 0.2719, 0.08653, 0.5751, 0.608, 0.6141, 0.5993, 0.6138, 0.6168, 0.5779, 0.6286, 0.8427, 0.1467, 0.8086, 0.1513, 0.8055, 0.1333, 0.8388, 0.1274, 0.8358, 0.449, 0.8355, 0.4127, 0.8488, 0.4173, 0.8487, 0.4509, 0.472, 0.5698, 0.4325, 0.58, 0.4355, 0.5645, 0.471, 0.5568, 0.1721, 0.106, 0.1614, 0.08319, 0.2153, 0.08428, 0.2146, 0.1072, 0.7798, 0.1568, 0.7714, 0.1341, 0.8086, 0.1513, 0.8157, 0.167, 0.5688, 0.5277, 0.5949, 0.542, 0.6033, 0.5671, 0.5715, 0.5714, 0.1614, 0.08319, 0.1705, 0.04311, 0.2198, 0.04849, 0.2153, 0.08428, 0.8157, 0.167, 0.8086, 0.1513, 0.8427, 0.1467, 0.8427, 0.171, 0.4585, 0.6312, 0.4118, 0.6456, 0.4238, 0.6101, 0.4692, 0.5942, 0.7449, 0.8328, 0.7505, 0.8192, 0.765, 0.8574, 0.731, 0.8677, 0.7311, 0.7991, 0.765, 0.7886, 0.7505, 0.8192, 0.7449, 0.8328, 0.2091, 0.8403, 0.2414, 0.838, 0.2263, 0.8687, 0.223, 0.8719, 0.223, 0.8719, 0.2263, 0.8687, 0.2414, 0.9066, 0.2083, 0.9091, 0.1745, 0.6645, 0.1814, 0.6829, 0.1532, 0.6701, 0.1514, 0.6508, 0.1514, 0.6508, 0.1532, 0.6701, 0.1261, 0.6562, 0.1155, 0.6392, 0.06031, 0.4718, 0.04934, 0.4586, 0.06969, 0.4432, 0.07788, 0.4607, 0.02372, 0.4767, 0.01342, 0.4551, 0.04934, 0.4586, 0.06031, 0.4718, 0.02147, 0.5171, 0.02406, 0.4964, 0.06106, 0.4842, 0.05675, 0.4944, 0.05675, 0.4944, 0.06106, 0.4842, 0.08279, 0.4748, 0.08108, 0.486, 0.5747, 0.3577, 0.5892, 0.3586, 0.5912, 0.3985, 0.579, 0.3985, 0.5378, 0.3574, 0.5643, 0.3569, 0.5703, 0.3983, 0.5483, 0.3998, 0.4722, 0.3639, 0.4967, 0.3607, 0.5151, 0.4054, 0.4942, 0.4105, 0.4967, 0.3607, 0.5122, 0.3562, 0.5271, 0.4002, 0.5151, 0.4054, 0.6142, 0.3547, 0.6353, 0.3584, 0.6288, 0.3966, 0.6126, 0.3929, 0.5122, 0.3562, 0.5378, 0.3574, 0.5483, 0.3998, 0.5271, 0.4002, 0.5892, 0.3586, 0.6142, 0.3547, 0.6126, 0.3929, 0.5912, 0.3985, 0.5775, 0.2766, 0.6064, 0.276, 0.6144, 0.3094, 0.586, 0.3135, 0.4857, 0.2713, 0.516, 0.2735, 0.5264, 0.3117, 0.4972, 0.3095, 0.6064, 0.276, 0.6311, 0.279, 0.6364, 0.295, 0.6144, 0.3094, 0.4674, 0.2807, 0.4857, 0.2713, 0.4972, 0.3095, 0.4797, 0.3149, 0.4395, 0.2817, 0.4674, 0.2807, 0.4797, 0.3149, 0.4516, 0.3198, 0.516, 0.2735, 0.5476, 0.2723, 0.5572, 0.3107, 0.5264, 0.3117, 0.5601, 0.2738, 0.5775, 0.2766, 0.586, 0.3135, 0.5692, 0.3119, 0.692, 0.2487, 0.6642, 0.2462, 0.6633, 0.2052, 0.6823, 0.2064, 0.7269, 0.2469, 0.692, 0.2487, 0.6823, 0.2064, 0.7158, 0.2051, 0.586, 0.3135, 0.6144, 0.3094, 0.6142, 0.3547, 0.5892, 0.3586, 0.4972, 0.3095, 0.5264, 0.3117, 0.5378, 0.3574, 0.5122, 0.3562, 0.6144, 0.3094, 0.6364, 0.295, 0.6353, 0.3584, 0.6142, 0.3547, 0.4797, 0.3149, 0.4972, 0.3095, 0.5122, 0.3562, 0.4967, 0.3607, 0.4516, 0.3198, 0.4797, 0.3149, 0.4967, 0.3607, 0.4722, 0.3639, 0.5264, 0.3117, 0.5572, 0.3107, 0.5643, 0.3569, 0.5378, 0.3574, 0.5692, 0.3119, 0.586, 0.3135, 0.5892, 0.3586, 0.5747, 0.3577, 0.4339, 0.3264, 0.4516, 0.3198, 0.4722, 0.3639, 0.4559, 0.3705, 0.7158, 0.2051, 0.6823, 0.2064, 0.679, 0.1569, 0.7028, 0.1562, 0.7305, 0.2822, 0.7004, 0.2769, 0.692, 0.2487, 0.7269, 0.2469, 0.7004, 0.2769, 0.674, 0.2698, 0.6642, 0.2462, 0.692, 0.2487, 0.5534, 0.2457, 0.5708, 0.2489, 0.5775, 0.2766, 0.5601, 0.2738, 0.509, 0.2467, 0.5409, 0.2436, 0.5476, 0.2723, 0.516, 0.2735, 0.4316, 0.2622, 0.4597, 0.2605, 0.4674, 0.2807, 0.4395, 0.2817, 0.4597, 0.2605, 0.4788, 0.244, 0.4857, 0.2713, 0.4674, 0.2807, 0.6018, 0.2319, 0.6298, 0.2415, 0.6311, 0.279, 0.6064, 0.276, 0.4788, 0.244, 0.509, 0.2467, 0.516, 0.2735, 0.4857, 0.2713, 0.5708, 0.2489, 0.6018, 0.2319, 0.6064, 0.276, 0.5775, 0.2766, 0.08866, 0.3951, 0.08866, 0.4633, 0.08289, 0.4433, 0.06658, 0.4202, 0.6141, 0.5993, 0.6033, 0.5671, 0.6236, 0.5783, 0.07788, 0.4607, 0.06969, 0.4432, 0.06658, 0.4202, 0.08289, 0.4433, 0.08279, 0.4748, 0.08866, 0.4633, 0.08108, 0.486, 0.1353, 0.1371, 0.112, 0.1487, 0.08588, 0.1137, 0.1044, 0.1035, 0.1332, 0.7769, 0.1432, 0.7997, 0.1489, 0.8559, 0.1389, 0.8203, 0.1869, 0.1227, 0.1517, 0.1213, 0.1169, 0.09559, 0.1472, 0.09316, 0.112, 0.1487, 0.09289, 0.1627, 0.07058, 0.1243, 0.08588, 0.1137, 0.7446, 0.164, 0.7279, 0.1522, 0.7325, 0.09453, 0.7433, 0.1064, 0.1517, 0.1213, 0.1353, 0.1371, 0.1044, 0.1035, 0.1169, 0.09559, 0.7279, 0.1522, 0.7028, 0.1562, 0.7016, 0.1018, 0.7325, 0.09453, 0.1024, 0.2293, 0.08133, 0.2431, 0.06322, 0.2073, 0.08563, 0.2014, 0.1995, 0.1786, 0.1801, 0.197, 0.161, 0.1719, 0.1804, 0.1553, 0.1312, 0.2278, 0.1024, 0.2293, 0.08563, 0.2014, 0.1136, 0.2009, 0.1533, 0.2106, 0.1312, 0.2278, 0.1136, 0.2009, 0.135, 0.1855, 0.2366, 0.1805, 0.1995, 0.1786, 0.1804, 0.1553, 0.2167, 0.156, 0.1291, 0.7151, 0.1489, 0.7098, 0.1468, 0.7492, 0.1328, 0.7425, 0.1801, 0.197, 0.1533, 0.2106, 0.135, 0.1855, 0.161, 0.1719, 0.1975, 0.2187, 0.1707, 0.2331, 0.1533, 0.2106, 0.1801, 0.197, 0.8859, 0.519, 0.8608, 0.5171, 0.8652, 0.488, 0.8879, 0.4888, 0.6621, 0.8883, 0.6835, 0.9069, 0.6835, 0.9452, 0.6609, 0.9281, 0.1707, 0.2331, 0.1485, 0.2499, 0.1312, 0.2278, 0.1533, 0.2106, 0.1485, 0.2499, 0.1196, 0.2508, 0.1024, 0.2293, 0.1312, 0.2278, 0.2178, 0.2016, 0.1975, 0.2187, 0.1801, 0.197, 0.1995, 0.1786, 0.1196, 0.2508, 0.0984, 0.266, 0.08133, 0.2431, 0.1024, 0.2293, 0.1291, 0.7151, 0.1328, 0.7425, 0.1243, 0.7348, 0.7513, 0.9611, 0.7477, 0.9331, 0.765, 0.8945, 0.765, 0.9555, 0.8169, 0.9305, 0.8169, 0.9602, 0.7985, 0.9495, 0.8121, 0.8996, 0.1389, 0.8203, 0.1489, 0.8559, 0.1343, 0.8555, 0.3928, 0.6235, 0.4118, 0.6456, 0.4109, 0.6596, 0.1243, 0.7348, 0.1328, 0.7425, 0.1332, 0.7769, 0.1155, 0.7543, 0.7362, 0.2021, 0.7158, 0.2051, 0.7028, 0.1562, 0.7279, 0.1522, 0.1804, 0.1553, 0.161, 0.1719, 0.1353, 0.1371, 0.1517, 0.1213, 0.1136, 0.2009, 0.08563, 0.2014, 0.06791, 0.1595, 0.09289, 0.1627, 0.135, 0.1855, 0.1136, 0.2009, 0.09289, 0.1627, 0.112, 0.1487, 0.2167, 0.156, 0.1804, 0.1553, 0.1517, 0.1213, 0.1869, 0.1227, 0.1328, 0.7425, 0.1468, 0.7492, 0.1432, 0.7997, 0.1332, 0.7769, 0.161, 0.1719, 0.135, 0.1855, 0.112, 0.1487, 0.1353, 0.1371, 0.08279, 0.4748, 0.07788, 0.4607, 0.08289, 0.4433, 0.08866, 0.4633, 0.02406, 0.4964, 0.02372, 0.4767, 0.06031, 0.4718, 0.06106, 0.4842, 0.06106, 0.4842, 0.06031, 0.4718, 0.07788, 0.4607, 0.08279, 0.4748, 0.7016, 0.1018, 0.6795, 0.1042, 0.6869, 0.05483, 0.7054, 0.05335, 0.579, 0.3985, 0.5912, 0.3985, 0.5813, 0.4521, 0.5734, 0.4493, 0.08588, 0.1137, 0.07058, 0.1243, 0.04708, 0.09143, 0.05794, 0.08293, 0.1614, 0.08319, 0.1472, 0.09316, 0.1021, 0.06874, 0.1176, 0.06712, 0.5271, 0.4002, 0.5483, 0.3998, 0.5513, 0.4489, 0.5356, 0.4492, 0.1472, 0.09316, 0.1169, 0.09559, 0.07087, 0.05658, 0.1021, 0.06874, 0.5912, 0.3985, 0.6126, 0.3929, 0.5942, 0.4504, 0.5813, 0.4521, 0.4118, 0.6456, 0.4585, 0.6312, 0.4719, 0.6791, 0.4332, 0.6861, 0.4109, 0.6596, 0.4118, 0.6456, 0.4332, 0.6861, 0.4416, 0.702, 0.1044, 0.1035, 0.08588, 0.1137, 0.05794, 0.08293, 0.07139, 0.07509, 0.5483, 0.3998, 0.5703, 0.3983, 0.5676, 0.4473, 0.5513, 0.4489, 0.1705, 0.04311, 0.1614, 0.08319, 0.1176, 0.06712, 0.1163, 0.0289, 0.07058, 0.1243, 0.05066, 0.1217, 0.03233, 0.07952, 0.04708, 0.09143, 0.5151, 0.4054, 0.5271, 0.4002, 0.5356, 0.4492, 0.5283, 0.4557, 0.4942, 0.4105, 0.5151, 0.4054, 0.5283, 0.4557, 0.5116, 0.4582, 0.7325, 0.09453, 0.7016, 0.1018, 0.7054, 0.05335, 0.7234, 0.04449, 0.4808, 0.4182, 0.4942, 0.4105, 0.5116, 0.4582, 0.5016, 0.465, 0.6126, 0.3929, 0.6288, 0.3966, 0.6077, 0.4532, 0.5942, 0.4504, 0.1169, 0.09559, 0.1044, 0.1035, 0.07139, 0.07509, 0.07087, 0.05658, 0.7054, 0.05335, 0.6869, 0.05483, 0.6966, 0.01533, 0.7033, 0.01484, 0.04708, 0.09143, 0.03233, 0.07952, 0.02173, 0.04638, 0.02838, 0.04601, 0.5283, 0.4557, 0.5356, 0.4492, 0.5468, 0.496, 0.5427, 0.4974, 0.4332, 0.6861, 0.4719, 0.6791, 0.472, 0.7247, 0.4616, 0.7271, 0.7234, 0.04449, 0.7054, 0.05335, 0.7033, 0.01484, 0.7115, 0.01341, 0.5116, 0.4582, 0.5283, 0.4557, 0.5427, 0.4974, 0.5362, 0.4989, 0.1163, 0.0289, 0.1176, 0.06712, 0.05707, 0.03323, 0.05688, 0.02179, 0.09703, 0.01341, 0.1173, 0.01569, 0.05668, 0.01793, 0.05435, 0.01588, 0.07087, 0.05658, 0.07139, 0.07509, 0.03938, 0.03907, 0.04404, 0.03531, 0.5942, 0.4504, 0.6077, 0.4532, 0.5815, 0.4943, 0.5747, 0.4941, 0.05794, 0.08293, 0.04708, 0.09143, 0.02838, 0.04601, 0.03327, 0.04194, 0.5734, 0.4493, 0.5813, 0.4521, 0.5678, 0.4956, 0.5638, 0.4956, 0.1176, 0.06712, 0.1021, 0.06874, 0.05308, 0.03566, 0.05707, 0.03323, 0.5356, 0.4492, 0.5513, 0.4489, 0.5537, 0.4959, 0.5468, 0.496, 0.1021, 0.06874, 0.07087, 0.05658, 0.04404, 0.03531, 0.05308, 0.03566, 0.5813, 0.4521, 0.5942, 0.4504, 0.5747, 0.4941, 0.5678, 0.4956, 0.5016, 0.465, 0.5116, 0.4582, 0.5362, 0.4989, 0.5322, 0.5009, 0.07139, 0.07509, 0.05794, 0.08293, 0.03327, 0.04194, 0.03938, 0.03907, 0.5513, 0.4489, 0.5676, 0.4473, 0.5609, 0.4956, 0.5537, 0.4959, 0.01587, 0.03618, 0.02115, 0.0318, 0.02534, 0.0306, 0.03088, 0.02739, 0.03698, 0.02461, 0.03923, 0.02318, 0.04239, 0.02121, 0.04907, 0.01918, 0.05435, 0.01588, 0.05668, 0.01793, 0.05688, 0.02179, 0.05707, 0.03323, 0.05308, 0.03566, 0.04404, 0.03531, 0.03938, 0.03907, 0.03327, 0.04194, 0.02838, 0.04601, 0.02173, 0.04638, 0.01616, 0.04553, 0.01342, 0.04223, 0.3277, 0.8368, 0.3549, 0.8396, 0.3507, 0.8424, 0.3288, 0.8398, 0.708, 0.4303, 0.733, 0.4312, 0.7326, 0.4349, 0.713, 0.4336, 0.7163, 0.8966, 0.7208, 0.8945, 0.7208, 0.9585, 0.7165, 0.959, 0.9158, 0.2905, 0.8945, 0.2849, 0.9062, 0.1978, 0.9158, 0.1981, 0.733, 0.4312, 0.7446, 0.4401, 0.7433, 0.4432, 0.7326, 0.4349, 0.07516, 0.7776, 0.07961, 0.7734, 0.07961, 0.8529, 0.07552, 0.8542, 0.5126, 0.7604, 0.5393, 0.7626, 0.535, 0.7669, 0.5135, 0.7651, 0.1742, 0.4339, 0.1476, 0.4278, 0.1491, 0.4229, 0.1701, 0.4282, 0.9202, 0.9505, 0.9027, 0.9382, 0.9081, 0.8829, 0.9202, 0.8879, 0.3928, 0.8624, 0.4144, 0.8611, 0.4144, 0.9372, 0.4103, 0.9371, 0.4988, 0.7586, 0.5126, 0.7604, 0.5135, 0.7651, 0.5008, 0.7635, 0.9529, 0.7788, 0.957, 0.7768, 0.957, 0.8708, 0.9532, 0.8715, 0.6777, 0.7377, 0.7041, 0.7386, 0.7002, 0.7409, 0.6781, 0.7404, 0.2555, 0.4325, 0.2286, 0.4298, 0.2293, 0.4271, 0.2514, 0.4295, 0.6293, 0.7445, 0.6339, 0.7407, 0.6339, 0.8262, 0.6299, 0.8269, 0.9401, 0.09281, 0.9196, 0.08886, 0.937, 0.01417, 0.9401, 0.01341, 0.6633, 0.7405, 0.6777, 0.7377, 0.6781, 0.7404, 0.6643, 0.7431, 0.08199, 0.9559, 0.06276, 0.9461, 0.07173, 0.8812, 0.08199, 0.8851, 0.7572, 0.5174, 0.731, 0.5178, 0.7354, 0.5137, 0.7563, 0.5129, 0.342, 0.4207, 0.3151, 0.4187, 0.3165, 0.4147, 0.3376, 0.4162, 0.5211, 0.913, 0.4988, 0.913, 0.5037, 0.8198, 0.5097, 0.8198, 0.9558, 0.4036, 0.9443, 0.3996, 0.9457, 0.3174, 0.9558, 0.3621, 0.7717, 0.5119, 0.7572, 0.5174, 0.7563, 0.5129, 0.7694, 0.5078, 0.9358, 0.5706, 0.9148, 0.5687, 0.9335, 0.4881, 0.9358, 0.488, 0.9788, 0.2173, 0.9788, 0.2026, 0.9835, 0.2028, 0.9835, 0.2164, 0.9821, 0.2226, 0.9788, 0.2173, 0.9835, 0.2164, 0.9866, 0.2214, 0.9788, 0.2026, 0.9821, 0.1932, 0.9866, 0.1942, 0.9835, 0.2028, 0.9788, 0.2685, 0.9788, 0.256, 0.9835, 0.2565, 0.9835, 0.2681, 0.9806, 0.2745, 0.9788, 0.2685, 0.9835, 0.2681, 0.9851, 0.2736, 0.9788, 0.256, 0.9806, 0.2494, 0.9851, 0.2505, 0.9835, 0.2565, 0.9463, 0.2401, 0.9519, 0.2884, 0.9481, 0.2905, 0.9427, 0.2423, 0.8519, 0.9798, 0.8519, 0.9721, 0.8562, 0.9739, 0.8562, 0.9813, 0.6609, 0.9846, 0.6609, 0.9723, 0.6655, 0.972, 0.6655, 0.9839, 0.1802, 0.9614, 0.1802, 0.973, 0.1757, 0.9724, 0.1757, 0.9618, 0.1805, 0.9553, 0.1802, 0.9614, 0.1757, 0.9618, 0.176, 0.9562, 0.1802, 0.973, 0.1805, 0.9785, 0.176, 0.9773, 0.1757, 0.9724, 0.3154, 0.8854, 0.3351, 0.8863, 0.3351, 0.9485, 0.33, 0.9483, 0.9718, 0.09753, 0.9669, 0.09349, 0.9674, 0.01341, 0.9718, 0.01456, 0.9356, 0.68, 0.9148, 0.6745, 0.9308, 0.5974, 0.9356, 0.598, 0.1758, 0.8315, 0.18, 0.8343, 0.18, 0.9285, 0.1757, 0.9272, 0.462, 0.9374, 0.4412, 0.9299, 0.4545, 0.8611, 0.462, 0.8622, 0.8945, 0.3196, 0.9175, 0.3174, 0.9175, 0.4032, 0.9147, 0.4027, 0.8928, 0.1079, 0.8696, 0.1079, 0.8812, 0.01341, 0.8875, 0.01371, 0.9261, 0.8561, 0.9027, 0.8561, 0.9167, 0.7769, 0.9212, 0.7768, 0.9676, 0.5706, 0.9627, 0.5655, 0.9632, 0.4827, 0.9676, 0.4843, 0.1489, 0.9467, 0.1276, 0.9478, 0.1433, 0.8827, 0.1489, 0.8827, 0.4605, 0.8336, 0.4558, 0.8299, 0.4562, 0.7539, 0.4605, 0.7549, 0.406, 0.8289, 0.3928, 0.8343, 0.4117, 0.7539, 0.4172, 0.7549, 0.2858, 0.8006, 0.2744, 0.8108, 0.2739, 0.717, 0.2858, 0.7137, 0.5888, 0.7512, 0.6024, 0.7407, 0.6024, 0.8239, 0.5959, 0.8256, 0.4289, 0.8316, 0.406, 0.8289, 0.4172, 0.7549, 0.4289, 0.7563, 0.03352, 0.7859, 0.04831, 0.7734, 0.04831, 0.8491, 0.03882, 0.8517, 0.9475, 0.1938, 0.9519, 0.1932, 0.9519, 0.2884, 0.9463, 0.2401, 0.5662, 0.7577, 0.5888, 0.7512, 0.5959, 0.8256, 0.5837, 0.8278, 0.2865, 0.9158, 0.2683, 0.9104, 0.2774, 0.838, 0.2865, 0.8409, 0.01342, 0.7957, 0.03352, 0.7859, 0.03882, 0.8517, 0.02454, 0.8544, 0.8519, 0.7851, 0.8758, 0.7768, 0.8758, 0.87, 0.8679, 0.875, 0.7036, 0.8413, 0.6787, 0.8413, 0.6811, 0.8361, 0.7029, 0.8361, 0.9625, 0.6021, 0.9649, 0.5974, 0.9649, 0.6956, 0.9633, 0.6986, 0.03591, 0.9525, 0.01342, 0.9468, 0.02689, 0.8812, 0.03591, 0.8812, 0.6787, 0.8413, 0.6609, 0.8228, 0.6655, 0.8198, 0.6811, 0.8361, 0.8133, 0.04202, 0.7923, 0.03187, 0.7958, 0.02729, 0.8142, 0.03616, 0.5802, 0.9264, 0.5905, 0.9257, 0.591, 0.9288, 0.582, 0.9294, 0.8679, 0.875, 0.8758, 0.87, 0.8758, 0.8736, 0.869, 0.878, 0.8251, 0.7793, 0.8087, 0.7806, 0.8097, 0.7779, 0.824, 0.7768, 0.2313, 0.7137, 0.2471, 0.7142, 0.2448, 0.8111, 0.2346, 0.8111, 0.5662, 0.863, 0.591, 0.8546, 0.5905, 0.9257, 0.5802, 0.9264, 0.3641, 0.9547, 0.362, 0.9521, 0.3628, 0.8854, 0.3641, 0.8871, 0.2083, 0.7139, 0.2313, 0.7137, 0.2346, 0.8111, 0.2246, 0.8111, 0.8251, 0.8707, 0.7985, 0.8728, 0.8087, 0.7806, 0.8251, 0.7793, 0.6313, 0.9396, 0.6178, 0.9401, 0.6205, 0.9011, 0.6313, 0.8546, 0.9568, 0.9, 0.9568, 0.9504, 0.9529, 0.9487, 0.9531, 0.8983, 0.1809, 0.8047, 0.177, 0.8036, 0.1757, 0.7587, 0.1809, 0.7098, 0.5676, 0.4473, 0.5734, 0.4493, 0.5638, 0.4956, 0.5609, 0.4956, 0.5703, 0.3983, 0.579, 0.3985, 0.5734, 0.4493, 0.5676, 0.4473, 0.5409, 0.2436, 0.5534, 0.2457, 0.5601, 0.2738, 0.5476, 0.2723, 0.5572, 0.3107, 0.5692, 0.3119, 0.5747, 0.3577, 0.5643, 0.3569, 0.5476, 0.2723, 0.5601, 0.2738, 0.5692, 0.3119, 0.5572, 0.3107, 0.5643, 0.3569, 0.5747, 0.3577, 0.579, 0.3985, 0.5703, 0.3983, 0.9167, 0.4567, 0.9038, 0.4567, 0.9053, 0.43, 0.912, 0.43, 0.5654, 0.1043, 0.5505, 0.1049, 0.5517, 0.014, 0.5652, 0.01341, 0.5648, 0.1836, 0.5485, 0.1843, 0.5505, 0.1049, 0.5654, 0.1043, 0.5708, 0.2489, 0.5534, 0.2457, 0.5485, 0.1843, 0.5648, 0.1836])
me_hand.use_remesh_preserve_volume = False
me_hand.use_remesh_preserve_attributes = False
me_hand.use_mirror_vertex_groups = False
me_hand.update()
arm_armature = bpy.data.armatures.new('Armature')  # bones are not reproduced

# ---- objects
ob_handarmature = bpy.data.objects.new('HandArmature', arm_armature)
ob_hand = bpy.data.objects.new('Hand', me_hand)

# ---- transforms, parenting, visibility, modifiers, constraints
ob_handarmature.location = (0.0, 0.0, 0.0)
ob_handarmature.show_in_front = True
ob_handarmature.lineart.crease_threshold = 0.0
ob_hand.parent = ob_handarmature
ob_hand.location = (0.0, 0.0, 0.0)
ob_hand.lineart.crease_threshold = 0.0
_vg = ob_hand.vertex_groups.new(name='Bone')
for _i, _w in zip([0, 1, 2, 124, 125, 127, 184, 185, 186, 187, 188, 189, 190, 191, 192, 193, 197, 201, 202, 203, 204, 205, 206, 207, 208, 220, 221, 222, 223, 224, 225, 231, 242, 243, 246, 247, 248, 249, 250, 251, 252, 253, 254, 255, 256, 257, 258, 259, 260, 261, 262, 263, 264, 265, 266, 267, 268, 269, 270, 271, 272, 273, 274, 275, 276, 277, 278, 279, 280, 281, 282, 283, 284, 285, 286, 362, 364, 366, 367], [0.2376, 0.2516, 0.3025, 0.01813, 0.007505, 0.001175, 0.07349, 0.0917, 0.1628, 0.1685, 0.1776, 0.1913, 0.2294, 0.01006, 0.01429, 0.01175, 0.007279, 0.08203, 0.02428, 0.07458, 0.05601, 0.09191, 0.08497, 0.01864, 0.03484, 0.06095, 0.2023, 0.1685, 0.1878, 0.2733, 0.5013, 0.01515, 0.0009306, 0.01941, 0.02904, 0.04135, 0.1054, 0.7893, 0.7837, 0.8087, 0.3296, 0.2914, 0.3196, 0.4985, 0.6113, 0.7329, 0.7871, 0.8359, 0.813, 0.8332, 0.4591, 0.7204, 0.7254, 0.7994, 0.7814, 0.8796, 0.9565, 0.9689, 0.9725, 0.8266, 0.808, 0.8261, 0.8461, 0.8866, 0.9063, 0.9262, 0.9439, 0.9614, 0.9583, 0.8514, 0.9116, 0.9338, 0.9665, 0.9712, 0.9747, 0.1686, 0.02134, 0.771, 0.9176]): _vg.add([_i], _w, 'REPLACE')
_vg = ob_hand.vertex_groups.new(name='Bone.001')
for _i, _w in zip([0, 1, 2, 7, 8, 33, 34, 35, 36, 38, 63, 65, 68, 93, 98, 123, 124, 125, 126, 127, 128, 129, 133, 134, 173, 174, 176, 177, 178, 179, 180, 181, 182, 183, 184, 185, 186, 187, 188, 189, 190, 191, 192, 193, 194, 195, 196, 197, 198, 199, 200, 201, 202, 203, 204, 205, 206, 207, 208, 209, 210, 211, 212, 213, 214, 215, 216, 217, 218, 219, 220, 221, 222, 223, 224, 225, 226, 227, 228, 229, 230, 231, 232, 233, 234, 235, 236, 237, 238, 239, 240, 241, 242, 243, 244, 245, 246, 247, 248, 249, 250, 251, 252, 253, 254, 255, 256, 257, 258, 259, 260, 261, 262, 263, 264, 265, 266, 267, 268, 269, 271, 272, 273, 274, 275, 276, 277, 278, 279, 280, 281, 282, 283, 284, 357, 362, 363, 364, 365, 366, 367], [0.7112, 0.6834, 0.638, 0.05346, 0.04123, 0.1454, 0.4101, 0.1367, 0.06698, 0.07566, 0.07043, 0.01291, 0.005816, 0.06258, 0.02329, 0.1262, 0.1057, 0.03487, 0.07905, 0.187, 0.175, 0.01119, 0.001794, 0.03281, 0.05763, 0.06047, 0.0586, 0.09176, 0.06763, 0.1059, 0.08686, 0.1165, 0.2291, 0.1257, 0.1949, 0.2832, 0.5581, 0.7239, 0.7765, 0.7675, 0.7314, 0.3435, 0.5201, 0.3634, 0.8713, 0.7765, 0.8246, 0.643, 0.6894, 0.5203, 0.2718, 0.7494, 0.6922, 0.8011, 0.834, 0.683, 0.6916, 0.8663, 0.8868, 0.308, 0.07844, 0.07563, 0.7237, 0.5536, 0.28, 0.1576, 0.6902, 0.2509, 0.2787, 0.1767, 0.1677, 0.3097, 0.642, 0.7445, 0.6763, 0.4591, 0.8608, 0.7368, 0.2838, 0.7427, 0.4441, 0.4807, 0.6686, 0.2687, 0.1429, 0.641, 0.1221, 0.147, 0.1383, 0.2069, 0.1585, 0.1912, 0.8706, 0.8843, 0.2518, 0.2935, 0.667, 0.795, 0.7385, 0.195, 0.1982, 0.1738, 0.2854, 0.362, 0.1713, 0.252, 0.2231, 0.1747, 0.1645, 0.1422, 0.1712, 0.1537, 0.1629, 0.1406, 0.1698, 0.1554, 0.1903, 0.1043, 0.0279, 0.008571, 0.1147, 0.1186, 0.09813, 0.104, 0.07743, 0.06567, 0.05327, 0.03458, 0.01261, 0.02102, 0.08892, 0.07357, 0.05318, 0.006468, 0.1014, 0.6672, 0.8502, 0.8136, 0.7397, 0.1654, 0.05866]): _vg.add([_i], _w, 'REPLACE')
_vg = ob_hand.vertex_groups.new(name='Bone.002')
for _i, _w in zip([0, 1, 2, 63, 65, 66, 67, 68, 93, 94, 95, 96, 97, 98, 99, 100, 101, 102, 103, 104, 107, 108, 109, 110, 191, 192, 193, 196, 197, 198, 201, 203, 204, 205, 206, 210, 211, 213, 215, 217, 218, 227, 230, 231, 233, 236, 237, 247, 248], [0.0203, 0.04864, 0.03648, 0.02221, 0.006689, 0.1287, 0.196, 0.1492, 0.721, 0.6009, 0.7441, 0.9208, 0.9669, 0.906, 0.8271, 0.2127, 0.807, 0.9121, 0.9486, 0.9399, 0.008409, 0.05874, 0.05984, 0.02243, 0.5339, 0.3752, 0.5437, 0.05686, 0.2236, 0.1593, 0.1305, 0.08194, 0.06231, 0.1812, 0.1864, 0.8336, 0.8798, 0.09057, 0.7477, 0.5271, 0.2675, 0.05655, 0.1821, 0.3239, 0.06642, 0.2181, 0.6099, 0.07403, 0.1118]): _vg.add([_i], _w, 'REPLACE')
_vg = ob_hand.vertex_groups.new(name='Bone.003')
for _i, _w in zip([94, 95, 99, 100, 101, 102, 103, 104, 105, 106, 107, 108, 109, 110, 113, 114, 115, 116, 287, 290], [0.03621, 0.009377, 0.1543, 0.7534, 0.1764, 0.08048, 0.04329, 0.05124, 0.8458, 0.2558, 0.8029, 0.877, 0.9076, 0.9252, 0.01453, 0.06171, 0.03236, 0.01883, 0.006716, 0.03533]): _vg.add([_i], _w, 'REPLACE')
_vg = ob_hand.vertex_groups.new(name='Bone.004')
for _i, _w in zip([105, 106, 107, 108, 109, 110, 111, 112, 113, 114, 115, 116, 117, 118, 119, 120, 121, 122, 287, 288, 289, 290, 291, 292, 329, 330, 331, 332, 333, 334, 335, 336], [0.1385, 0.7407, 0.1673, 0.06351, 0.01424, 0.02623, 0.9813, 0.9979, 0.9672, 0.9345, 0.9567, 0.9646, 0.9991, 0.9991, 0.9965, 0.9928, 0.996, 0.9986, 0.9702, 0.9893, 0.9766, 0.9548, 0.9944, 0.997, 0.9983, 0.9981, 0.9975, 0.9969, 0.9981, 0.9983, 0.9975, 0.9983]): _vg.add([_i], _w, 'REPLACE')
_vg = ob_hand.vertex_groups.new(name='Bone.005')
for _i, _w in zip([36, 37, 38, 63, 64, 65, 66, 67, 68, 69, 70, 71, 72, 73, 74, 93, 94, 95, 96, 98, 191, 192, 193, 196, 197, 198, 201, 203, 204, 205, 206, 210, 211, 212, 213, 215, 217, 218, 226, 227, 230, 231, 232, 233, 236, 237, 243, 247, 248, 357, 365], [0.0973, 0.2308, 0.1167, 0.736, 0.5225, 0.7238, 0.7835, 0.7612, 0.773, 0.1162, 0.05002, 0.1725, 0.789, 0.8952, 0.8097, 0.1888, 0.3223, 0.193, 0.03522, 0.03925, 0.0802, 0.05971, 0.05216, 0.05855, 0.08408, 0.1014, 0.005057, 0.004973, 0.004855, 0.0187, 0.00683, 0.07011, 0.01429, 0.06226, 0.2562, 0.07453, 0.188, 0.4029, 0.02529, 0.1503, 0.3266, 0.1439, 0.1098, 0.5526, 0.6083, 0.2115, 0.004085, 0.06469, 0.01343, 0.05197, 0.01207]): _vg.add([_i], _w, 'REPLACE')
_vg = ob_hand.vertex_groups.new(name='Bone.006')
for _i, _w in zip([37, 63, 64, 65, 66, 69, 70, 71, 72, 73, 74, 75, 76, 77, 78, 79, 80], [7.667e-05, 0.01311, 0.05861, 0.07097, 0.0352, 0.8646, 0.9139, 0.7887, 0.1977, 0.08502, 0.1738, 0.1586, 0.08904, 0.2162, 0.8159, 0.9384, 0.8954]): _vg.add([_i], _w, 'REPLACE')
_vg = ob_hand.vertex_groups.new(name='Bone.007')
for _i, _w in zip([70, 71, 75, 76, 77, 78, 79, 80, 81, 82, 83, 84, 85, 86, 87, 88, 89, 90, 91, 92, 293, 294, 295, 296, 297, 298, 323, 324, 325, 326, 327, 328, 337, 338], [0.001428, 0.0003074, 0.8392, 0.9115, 0.7871, 0.1661, 0.03449, 0.0974, 0.997, 0.9997, 1.004, 0.9758, 0.9841, 0.9922, 0.9997, 0.9999, 1.0, 0.9986, 0.999, 0.9995, 0.9911, 0.9968, 1.001, 0.9872, 0.9986, 0.9997, 0.9992, 0.9992, 0.9991, 0.999, 0.9993, 0.9992, 0.9994, 0.9993]): _vg.add([_i], _w, 'REPLACE')
_vg = ob_hand.vertex_groups.new(name='Bone.008')
for _i, _w in zip([6, 7, 8, 33, 34, 35, 36, 37, 38, 39, 40, 41, 42, 43, 44, 63, 64, 65, 128, 194, 212, 213, 214, 216, 218, 226, 229, 232, 233, 234, 235, 236, 357, 358, 363, 365], [0.08032, 0.08386, 0.07002, 0.7063, 0.3295, 0.6716, 0.7926, 0.7135, 0.7745, 0.9648, 0.9566, 0.9535, 0.9577, 0.9611, 0.9681, 0.1203, 0.3843, 0.1379, 0.01093, 0.009063, 0.1523, 0.07261, 0.08875, 0.1259, 0.009931, 0.00567, 0.008232, 0.152, 0.08054, 0.03887, 0.1367, 0.006246, 0.795, 0.9705, 0.005789, 0.146]): _vg.add([_i], _w, 'REPLACE')
_vg = ob_hand.vertex_groups.new(name='Bone.009')
_vg = ob_hand.vertex_groups.new(name='Bone.010')
for _i, _w in zip([40, 41, 42, 45, 46, 47, 48, 49, 50, 51, 52, 53, 54, 55, 56, 57, 58, 59, 60, 61, 62, 299, 300, 301, 302, 303, 304, 317, 318, 319, 320, 321, 322, 339, 340, 359, 360, 361, 368, 369, 370], [0.003609, 0.01303, 0.008698, 0.9838, 0.9806, 0.9778, 0.9763, 0.9788, 0.9832, 0.9998, 0.9997, 0.9995, 0.9994, 0.9996, 0.9997, 1.0, 1.0, 1.0, 1.0, 1.0, 1.0, 0.9998, 0.9999, 0.9996, 0.9995, 0.9999, 0.9998, 0.9998, 0.9998, 0.9999, 0.9999, 0.9999, 0.9998, 0.9999, 0.9998, 0.9863, 0.9998, 1.0, 0.9999, 0.9998, 0.9999]): _vg.add([_i], _w, 'REPLACE')
_vg = ob_hand.vertex_groups.new(name='Bone.011')
for _i, _w in zip([3, 4, 5, 6, 7, 8, 9, 10, 11, 12, 13, 14, 33, 34, 35, 127, 128, 129, 133, 134, 165, 173, 174, 176, 177, 178, 179, 180, 181, 182, 183, 195, 199, 200, 209, 212, 214, 216, 219, 226, 228, 229, 232, 234, 235, 238, 239, 240, 241, 244, 245, 246, 357, 363, 365], [0.94, 0.9664, 0.9471, 0.8363, 0.7782, 0.8553, 0.9106, 0.9471, 0.841, 0.2246, 0.1671, 0.5094, 0.115, 0.2309, 0.1523, 0.09907, 0.5949, 0.02272, 0.05066, 0.09605, 0.02573, 0.06425, 0.8542, 0.0176, 0.7317, 0.1614, 0.1261, 0.2065, 0.6857, 0.4193, 0.6051, 0.05726, 0.1491, 0.2663, 0.01166, 0.003481, 0.5109, 0.124, 0.6012, 0.01741, 0.5055, 0.1169, 0.03478, 0.7567, 0.1671, 0.4306, 0.2603, 0.4013, 0.1601, 0.2678, 0.1521, 0.01193, 0.029, 0.01351, 0.05241]): _vg.add([_i], _w, 'REPLACE')
_vg = ob_hand.vertex_groups.new(name='Bone.012')
for _i, _w in zip([6, 7, 9, 11, 12, 13, 14], [0.06415, 0.07643, 0.06489, 0.1188, 0.7267, 0.7892, 0.4686]): _vg.add([_i], _w, 'REPLACE')
_vg = ob_hand.vertex_groups.new(name='Bone.013')
for _i, _w in zip([10, 11, 12, 13, 15, 16, 17, 18, 19, 20, 21, 22, 23, 24, 25, 26, 27, 28, 29, 30, 31, 32, 305, 306, 307, 308, 309, 310, 311, 312, 313, 314, 315, 316, 341, 342], [0.003919, 0.02281, 0.03326, 0.02079, 0.9779, 0.9753, 0.9713, 0.969, 0.9704, 0.9749, 0.9993, 0.9993, 0.9988, 0.9987, 0.9992, 0.9993, 1.0, 0.9999, 0.9999, 0.9999, 0.9999, 1.0, 0.9995, 0.9998, 0.9992, 0.9992, 0.9998, 0.9996, 0.9997, 0.9996, 0.9996, 0.9996, 0.9997, 0.9997, 0.9997, 0.9997]): _vg.add([_i], _w, 'REPLACE')
_vg = ob_hand.vertex_groups.new(name='Bone.014')
for _i, _w in zip([123, 124, 125, 126, 127, 128, 129, 130, 131, 132, 133, 134, 159, 160, 161, 162, 165, 166, 167, 168, 169, 170, 171, 172, 173, 174, 175, 176, 177, 178, 179, 180, 181, 182, 183, 184, 185, 186, 187, 188, 194, 195, 199, 200, 202, 207, 209, 214, 216, 219, 220, 221, 222, 223, 228, 229, 234, 238, 239, 240, 241, 242, 244, 245, 246, 252, 253, 254, 255, 256, 257, 258, 262, 263, 264, 265, 271, 272, 273, 274, 275, 276, 281, 362, 363, 364, 366], [0.7733, 0.8259, 0.9096, 0.8688, 0.6268, 0.1264, 0.192, 0.1893, 0.2075, 0.2274, 0.2376, 0.1977, 0.02436, 0.008444, 0.00292, 0.01956, 0.08724, 0.09987, 0.0697, 0.1065, 0.08287, 0.07575, 0.8147, 0.8243, 0.6801, 0.03003, 0.7869, 0.7061, 0.09376, 0.4916, 0.4765, 0.341, 0.1143, 0.2168, 0.1464, 0.7099, 0.6053, 0.2656, 0.09719, 0.01696, 0.01227, 0.106, 0.2479, 0.3245, 0.2312, 0.06888, 0.6011, 0.07864, 0.01047, 0.1454, 0.7707, 0.4976, 0.1839, 0.0555, 0.1446, 0.07391, 0.005172, 0.2676, 0.3354, 0.2366, 0.4911, 0.06386, 0.389, 0.4779, 0.2299, 0.374, 0.3407, 0.5038, 0.2423, 0.16, 0.08861, 0.04015, 0.3776, 0.1395, 0.1039, 0.03399, 0.05752, 0.07263, 0.07527, 0.04779, 0.02044, 0.004391, 0.05954, 0.1528, 0.05277, 0.1186, 0.06024]): _vg.add([_i], _w, 'REPLACE')
_vg = ob_hand.vertex_groups.new(name='Bone.015')
for _i, _w in zip([123, 124, 126, 127, 128, 129, 130, 131, 132, 133, 134, 135, 136, 137, 138, 139, 140, 153, 154, 155, 156, 157, 158, 159, 160, 161, 162, 163, 164, 165, 166, 167, 168, 169, 170, 171, 172, 173, 175, 176, 177, 178, 179, 180, 181, 182, 183, 199, 200, 209, 214, 219, 228, 238, 239, 240, 241, 244, 245], [0.06416, 0.006857, 0.004258, 0.05233, 0.06617, 0.7108, 0.7762, 0.7579, 0.7152, 0.6408, 0.6237, 0.1717, 0.1785, 0.2022, 0.2156, 0.2102, 0.1905, 0.03254, 0.01502, 0.05314, 0.05144, 0.01868, 0.0394, 0.7042, 0.7213, 0.7485, 0.7177, 0.7633, 0.7772, 0.7704, 0.7986, 0.8609, 0.7627, 0.8374, 0.8272, 0.1512, 0.1543, 0.1787, 0.1692, 0.1883, 0.06547, 0.2577, 0.2702, 0.3396, 0.06484, 0.1016, 0.1037, 0.03843, 0.1059, 0.007513, 0.008317, 0.05651, 0.02078, 0.1484, 0.1702, 0.182, 0.1335, 0.07644, 0.05385]): _vg.add([_i], _w, 'REPLACE')
_vg = ob_hand.vertex_groups.new(name='Bone.016')
for _i, _w in zip([129, 131, 132, 133, 134, 135, 136, 137, 138, 139, 140, 141, 142, 143, 144, 145, 146, 147, 148, 149, 150, 151, 152, 153, 154, 155, 156, 157, 158, 159, 160, 161, 162, 163, 164, 165, 166, 167, 168, 169, 170, 343, 344, 345, 346, 347, 348, 349, 350, 351, 352, 353, 354, 355, 356], [0.004659, 0.006239, 0.02579, 0.03482, 0.02611, 0.8213, 0.8159, 0.79, 0.7728, 0.7757, 0.7978, 0.9969, 0.9968, 0.995, 0.9869, 0.9872, 0.9951, 0.9996, 0.9996, 0.9989, 0.9976, 0.9977, 0.9988, 0.9563, 0.9661, 0.944, 0.9452, 0.9645, 0.9535, 0.2463, 0.2326, 0.2235, 0.2432, 0.2067, 0.2007, 0.08625, 0.09119, 0.06337, 0.09515, 0.07623, 0.06938, 0.9914, 0.996, 0.9962, 0.9912, 0.9982, 0.9981, 0.9983, 0.9983, 0.9983, 0.9983, 0.9984, 0.9983, 0.9984, 0.9984]): _vg.add([_i], _w, 'REPLACE')
_m = ob_hand.modifiers.new('Armature', 'ARMATURE')
_m.object = ob_handarmature

# ---- collection membership
col_collection_1.objects.link(ob_handarmature)
col_collection_1.objects.link(ob_hand)

# ---- scene / render settings (as saved in the file)
scene.frame_start = 1; scene.frame_end = 250; scene.frame_set(168)
scene.render.engine = 'BLENDER_EEVEE_NEXT'
scene.render.resolution_percentage = 50
scene.render.dither_intensity = 0.0
scene.cycles.use_denoising = False
scene.cycles.samples = 128
scene.cycles.sampling_pattern = 'TABULATED_SOBOL'
scene.cycles.use_adaptive_sampling = False
scene.cycles.use_light_tree = False
scene.cycles.blur_glossy = 0.0
scene.cycles.sample_clamp_indirect = 0.0
scene.view_settings.view_transform = 'Standard'
bpy.context.view_layer.update()

# ---- added for rendering (the .blend has no active camera and no usable light): camera, sun
cam_auto = bpy.data.cameras.new('AutoCamera')
cam_auto.lens = 50.0
cam_auto.sensor_width = 36.0
cam_auto.clip_end = 1000.0
ob_auto_camera = bpy.data.objects.new('AutoCamera', cam_auto)
scene.collection.objects.link(ob_auto_camera)
ob_auto_camera.location = (0.498123, -0.542485, 0.444821)
ob_auto_camera.rotation_euler = (1.09748, -7.21219e-08, 0.694738)
scene.camera = ob_auto_camera
light_auto_sun = bpy.data.lights.new('AutoSun', 'SUN')
light_auto_sun.energy = 3.0
light_auto_sun.angle = 0.0523599
ob_auto_sun = bpy.data.objects.new('AutoSun', light_auto_sun)
scene.collection.objects.link(ob_auto_sun)
ob_auto_sun.rotation_euler = (0.872665, 0.174533, 0.523599)
bpy.context.view_layer.update()
